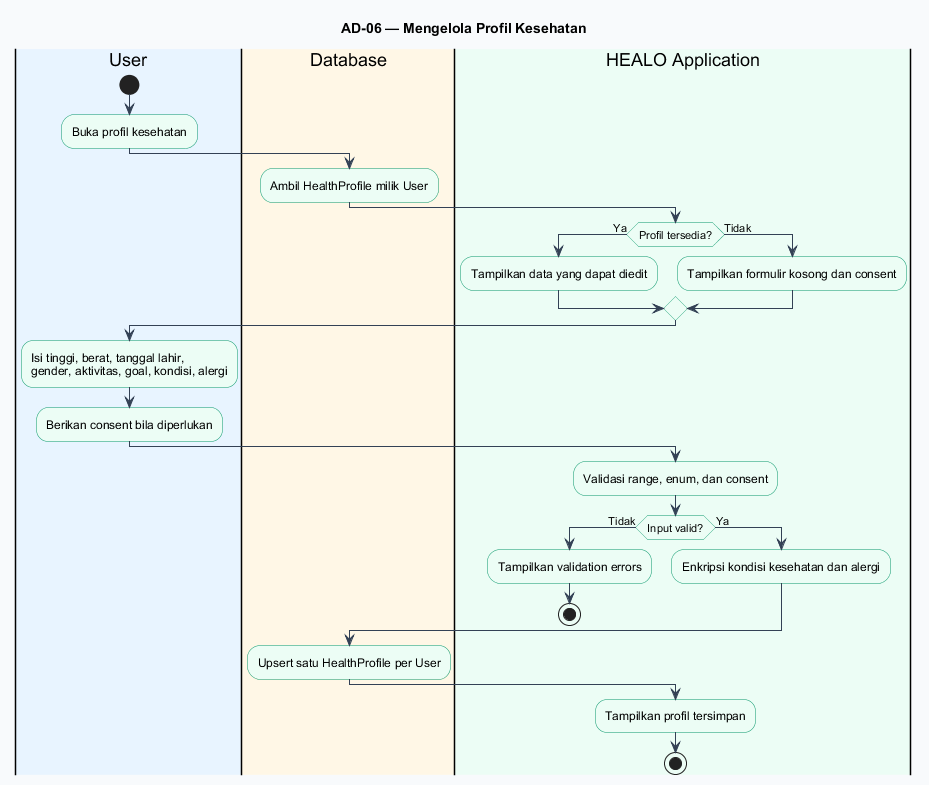

The diagram above was rendered by PlantUML. Its source (embedded in the PNG):
@startuml
title AD-06 — Mengelola Profil Kesehatan
skinparam backgroundColor #F8FAFC
skinparam shadowing false
skinparam defaultFontName Arial
skinparam activityBorderColor #059669
skinparam activityBackgroundColor #ECFDF5
skinparam ArrowColor #334155

|#E8F4FF|User|
start
:Buka profil kesehatan;

|#FFF7E6|Database|
:Ambil HealthProfile milik User;

|#ECFDF5|HEALO Application|
if (Profil tersedia?) then (Ya)
  :Tampilkan data yang dapat diedit;
else (Tidak)
  :Tampilkan formulir kosong dan consent;
endif

|#E8F4FF|User|
:Isi tinggi, berat, tanggal lahir,\ngender, aktivitas, goal, kondisi, alergi;
:Berikan consent bila diperlukan;

|#ECFDF5|HEALO Application|
:Validasi range, enum, dan consent;
if (Input valid?) then (Tidak)
  :Tampilkan validation errors;
  stop
else (Ya)
  :Enkripsi kondisi kesehatan dan alergi;
endif

|#FFF7E6|Database|
:Upsert satu HealthProfile per User;

|#ECFDF5|HEALO Application|
:Tampilkan profil tersimpan;
stop
@enduml